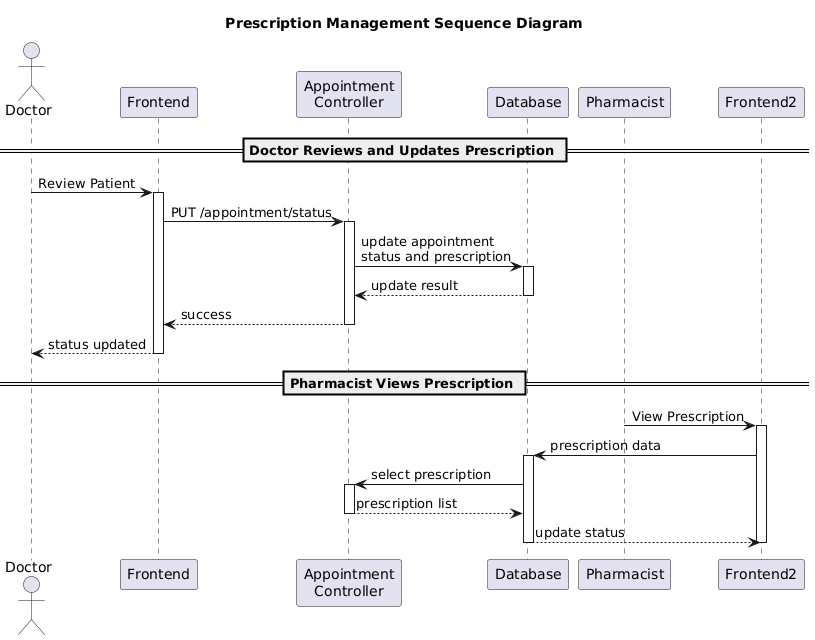

The diagram above was rendered by PlantUML. Its source (embedded in the PNG):
@startuml
title Prescription Management Sequence Diagram

actor Doctor
participant Frontend
participant "Appointment\nController" as AppointmentController  
participant Database
participant Pharmacist
participant Frontend2

== Doctor Reviews and Updates Prescription ==
Doctor -> Frontend: Review Patient
activate Frontend

Frontend -> AppointmentController: PUT /appointment/status
activate AppointmentController

AppointmentController -> Database: update appointment\nstatus and prescription
activate Database
Database --> AppointmentController: update result
deactivate Database

AppointmentController --> Frontend: success
deactivate AppointmentController

Frontend --> Doctor: status updated
deactivate Frontend

== Pharmacist Views Prescription ==
Pharmacist -> Frontend2: View Prescription
activate Frontend2

Frontend2 -> Database: prescription data
activate Database

Database -> AppointmentController: select prescription
activate AppointmentController

AppointmentController --> Database: prescription list
deactivate AppointmentController

Database --> Frontend2: update status
deactivate Database
deactivate Frontend2
@enduml